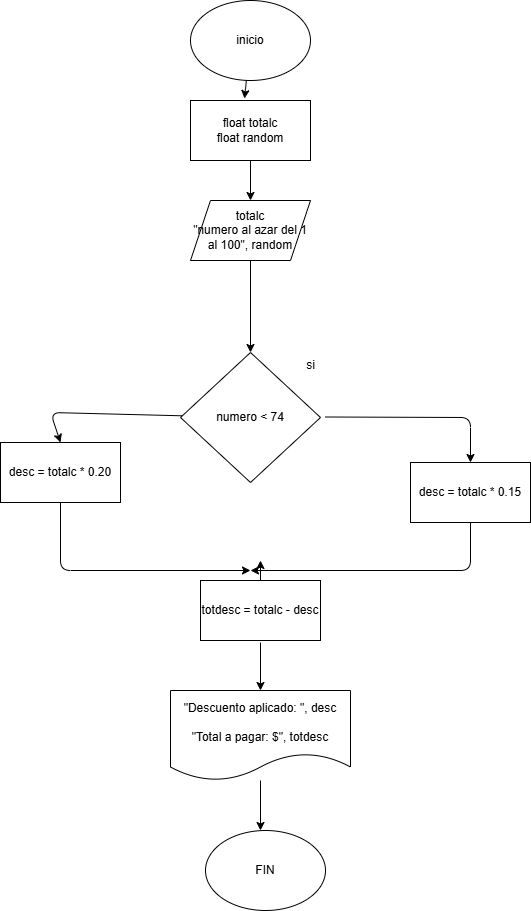

The diagram above was exported from draw.io. Its source (the exported page's mxGraphModel, read from the mxfile embedded in the PNG):
<mxGraphModel dx="662" dy="513" grid="1" gridSize="10" guides="1" tooltips="1" connect="1" arrows="1" fold="1" page="1" pageScale="1" pageWidth="850" pageHeight="1100" math="0" shadow="0">
  <root>
    <mxCell id="0" />
    <mxCell id="1" parent="0" />
    <mxCell id="2" value="inicio" style="ellipse;whiteSpace=wrap;html=1;" parent="1" vertex="1">
      <mxGeometry x="280" y="220" width="120" height="80" as="geometry" />
    </mxCell>
    <mxCell id="3" style="edgeStyle=none;html=1;entryX=0.5;entryY=0;entryDx=0;entryDy=0;" parent="1" source="4" target="6" edge="1">
      <mxGeometry relative="1" as="geometry" />
    </mxCell>
    <mxCell id="4" value="float totalc&lt;div&gt;float random&lt;/div&gt;" style="rounded=0;whiteSpace=wrap;html=1;" parent="1" vertex="1">
      <mxGeometry x="280" y="320" width="120" height="60" as="geometry" />
    </mxCell>
    <mxCell id="5" style="edgeStyle=none;html=1;entryX=0.5;entryY=0;entryDx=0;entryDy=0;" parent="1" source="6" target="9" edge="1">
      <mxGeometry relative="1" as="geometry">
        <mxPoint x="340" y="520" as="targetPoint" />
      </mxGeometry>
    </mxCell>
    <mxCell id="6" value="totalc&lt;div&gt;&quot;numero al azar del 1 al 100&quot;, random&lt;/div&gt;" style="shape=parallelogram;perimeter=parallelogramPerimeter;whiteSpace=wrap;html=1;fixedSize=1;" parent="1" vertex="1">
      <mxGeometry x="280" y="420" width="120" height="60" as="geometry" />
    </mxCell>
    <mxCell id="7" style="edgeStyle=none;html=1;entryX=0.5;entryY=0;entryDx=0;entryDy=0;" parent="1" target="11" edge="1">
      <mxGeometry relative="1" as="geometry">
        <mxPoint x="560" y="672" as="targetPoint" />
        <mxPoint x="415" y="636.5" as="sourcePoint" />
        <Array as="points">
          <mxPoint x="560" y="637" />
        </Array>
      </mxGeometry>
    </mxCell>
    <mxCell id="8" style="edgeStyle=none;html=1;entryX=0.5;entryY=0;entryDx=0;entryDy=0;" parent="1" source="9" target="15" edge="1">
      <mxGeometry relative="1" as="geometry">
        <Array as="points">
          <mxPoint x="140" y="632" />
        </Array>
      </mxGeometry>
    </mxCell>
    <mxCell id="9" value="numero &lt; 74" style="rhombus;whiteSpace=wrap;" parent="1" vertex="1">
      <mxGeometry x="270" y="572" width="140" height="130" as="geometry" />
    </mxCell>
    <mxCell id="10" style="edgeStyle=none;html=1;" parent="1" source="11" edge="1">
      <mxGeometry relative="1" as="geometry">
        <mxPoint x="340" y="790" as="targetPoint" />
        <Array as="points">
          <mxPoint x="560" y="790" />
        </Array>
      </mxGeometry>
    </mxCell>
    <mxCell id="11" value="desc = totalc * 0.15" style="rounded=0;whiteSpace=wrap;" parent="1" vertex="1">
      <mxGeometry x="500" y="682" width="120" height="60" as="geometry" />
    </mxCell>
    <mxCell id="12" value="si" style="text;html=1;align=center;verticalAlign=middle;resizable=0;points=[];autosize=1;strokeColor=none;fillColor=none;" parent="1" vertex="1">
      <mxGeometry x="385" y="570" width="30" height="30" as="geometry" />
    </mxCell>
    <mxCell id="13" style="edgeStyle=none;html=1;entryX=0.45;entryY=-0.033;entryDx=0;entryDy=0;entryPerimeter=0;" parent="1" source="2" target="4" edge="1">
      <mxGeometry relative="1" as="geometry" />
    </mxCell>
    <mxCell id="14" style="edgeStyle=none;html=1;" parent="1" source="15" edge="1">
      <mxGeometry relative="1" as="geometry">
        <mxPoint x="340" y="790" as="targetPoint" />
        <Array as="points">
          <mxPoint x="150" y="790" />
        </Array>
      </mxGeometry>
    </mxCell>
    <mxCell id="15" value="desc = totalc * 0.20" style="rounded=0;whiteSpace=wrap;" parent="1" vertex="1">
      <mxGeometry x="90" y="662" width="120" height="60" as="geometry" />
    </mxCell>
    <mxCell id="16" style="edgeStyle=none;html=1;" parent="1" source="17" edge="1">
      <mxGeometry relative="1" as="geometry">
        <mxPoint x="350" y="1050" as="targetPoint" />
      </mxGeometry>
    </mxCell>
    <mxCell id="17" value="&quot;Descuento aplicado: &quot;, desc&#10;&#10;&quot;Total a pagar: $&quot;, totdesc" style="shape=document;whiteSpace=wrap;boundedLbl=1;textShadow=0;" parent="1" vertex="1">
      <mxGeometry x="260" y="910" width="180" height="90" as="geometry" />
    </mxCell>
    <mxCell id="18" value="" style="endArrow=classic;html=1;entryX=0.5;entryY=0;entryDx=0;entryDy=0;" parent="1" target="17" edge="1">
      <mxGeometry width="50" height="50" relative="1" as="geometry">
        <mxPoint x="350" y="862" as="sourcePoint" />
        <mxPoint x="400" y="812" as="targetPoint" />
      </mxGeometry>
    </mxCell>
    <mxCell id="19" value="FIN" style="ellipse;whiteSpace=wrap;html=1;" parent="1" vertex="1">
      <mxGeometry x="295" y="1050" width="120" height="80" as="geometry" />
    </mxCell>
    <mxCell id="22" style="edgeStyle=none;html=1;" parent="1" source="21" edge="1">
      <mxGeometry relative="1" as="geometry">
        <mxPoint x="350" y="780" as="targetPoint" />
      </mxGeometry>
    </mxCell>
    <mxCell id="21" value="totdesc = totalc - desc" style="rounded=0;whiteSpace=wrap;" parent="1" vertex="1">
      <mxGeometry x="290" y="800" width="120" height="60" as="geometry" />
    </mxCell>
  </root>
</mxGraphModel>